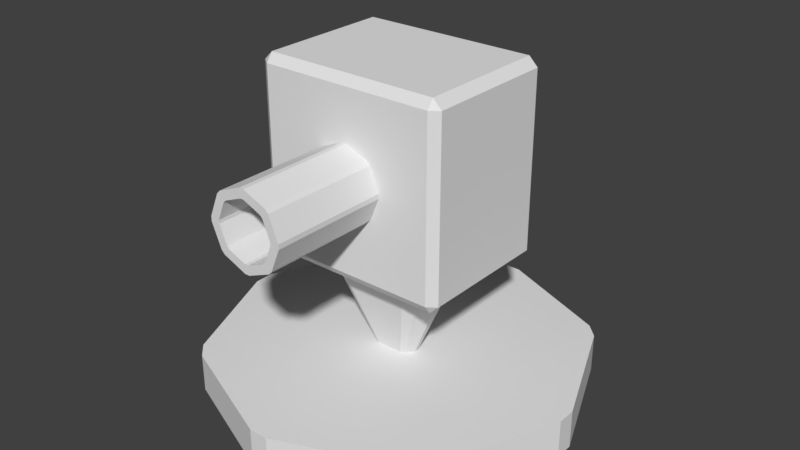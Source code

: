 # Source: tower.blend  (saved by Blender 2.79.0; exported with 4.5.12 LTS)
import bpy
from mathutils import Matrix  # noqa: F401  (used for matrix-valued properties, if any)

bpy.ops.wm.read_factory_settings(use_empty=True)
scene = bpy.context.scene
scene.name = 'Scene'

# ---- collections
col_collection_1 = bpy.data.collections.new('Collection 1'); scene.collection.children.link(col_collection_1)

# ---- materials (node trees are filled in below, after node groups)
mat_towerglass = bpy.data.materials.new('towerGlass')
mat_towerglass.alpha_threshold = 0.0
mat_towerglass.use_transparent_shadow = False
mat_towerglass.roughness = 0.5
mat_toweropaque = bpy.data.materials.new('towerOpaque')
mat_toweropaque.alpha_threshold = 0.0
mat_toweropaque.use_transparent_shadow = False
mat_toweropaque.roughness = 0.5

# ---- material node trees

# ---- world
world_world = bpy.data.worlds.new('World'); scene.world = world_world
world_world.color = (0.05088, 0.05088, 0.05088)
world_world.use_sun_shadow = False
world_world.sun_shadow_jitter_overblur = 0.0
world_world.cycles.sampling_method = 'MANUAL'

# ---- meshes
me_cylinder = bpy.data.meshes.new('Cylinder')
me_cylinder.from_pydata([(-0.02444, -8.649e-06, -0.4899), (0.02444, -8.649e-06, -0.4899), (0.02444, 0.09999, -0.4899), (-0.02444, 0.09999, -0.4899), (0.3291, -6.421e-06, -0.3637), (0.3637, -5.81e-06, -0.3291), (0.3637, 0.09999, -0.3291), (0.3291, 0.09999, -0.3637), (0.4899, -4.315e-07, -0.02444), (0.4899, 4.315e-07, 0.02444), (0.4899, 0.1, 0.02444), (0.4899, 0.1, -0.02444), (0.3637, 5.81e-06, 0.3291), (0.3291, 6.421e-06, 0.3637), (0.3291, 0.1, 0.3637), (0.3637, 0.1, 0.3291), (0.02444, 8.649e-06, 0.4899), (-0.02444, 8.649e-06, 0.4899), (-0.02444, 0.1, 0.4899), (0.02444, 0.1, 0.4899), (-0.3291, 6.421e-06, 0.3637), (-0.3637, 5.81e-06, 0.3291), (-0.3637, 0.1, 0.3291), (-0.3291, 0.1, 0.3637), (-0.4899, 4.315e-07, 0.02444), (-0.4899, -4.315e-07, -0.02444), (-0.4899, 0.1, -0.02444), (-0.4899, 0.1, 0.02444), (-0.3637, -5.81e-06, -0.3291), (-0.3291, -6.421e-06, -0.3637), (-0.3291, 0.09999, -0.3637), (-0.3637, 0.09999, -0.3291)], [], [(29, 30, 3, 0), (9, 10, 15, 12), (13, 14, 19, 16), (17, 18, 23, 20), (21, 22, 27, 24), (25, 26, 31, 28), (5, 6, 11, 8), (6, 7, 2, 3, 30, 31, 26, 27, 22, 23, 18, 19, 14, 15, 10, 11), (1, 2, 7, 4), (0, 3, 2, 1), (6, 5, 4, 7), (10, 9, 8, 11), (14, 13, 12, 15), (18, 17, 16, 19), (22, 21, 20, 23), (26, 25, 24, 27), (30, 29, 28, 31), (0, 1, 4, 5, 8, 9, 12, 13, 16, 17, 20, 21, 24, 25, 28, 29)])
_uv = me_cylinder.uv_layers.new(name='UVMap')
_uv.uv.foreach_set('vector', [0.0, 0.0, 1.0, 0.0, 1.0, 1.0, 0.0, 1.0, 0.0, 0.0, 1.0, 0.0, 1.0, 1.0, 0.0, 1.0, 0.0, 0.0, 1.0, 0.0, 1.0, 1.0, 0.0, 1.0, 0.0, 0.0, 1.0, 0.0, 1.0, 1.0, 0.0, 1.0, 0.0, 0.0, 1.0, 0.0, 1.0, 1.0, 0.0, 1.0, 0.0, 0.0, 1.0, 0.0, 1.0, 1.0, 0.0, 1.0, 0.0, 0.0, 1.0, 0.0, 1.0, 1.0, 0.0, 1.0, 0.5, 1.0, 0.6913, 0.9619, 0.8536, 0.8536, 0.9619, 0.6913, 1.0, 0.5, 0.9619, 0.3087, 0.8536, 0.1464, 0.6913, 0.03806, 0.5, 0.0, 0.3087, 0.03806, 0.1464, 0.1464, 0.03806, 0.3087, 0.0, 0.5, 0.03806, 0.6913, 0.1464, 0.8536, 0.3087, 0.9619, 0.0, 0.0, 1.0, 0.0, 1.0, 1.0, 0.0, 1.0, 0.0, 0.0, 1.0, 0.0, 1.0, 1.0, 0.0, 1.0, 0.0, 0.0, 1.0, 0.0, 1.0, 1.0, 0.0, 1.0, 0.0, 0.0, 1.0, 0.0, 1.0, 1.0, 0.0, 1.0, 0.0, 0.0, 1.0, 0.0, 1.0, 1.0, 0.0, 1.0, 0.0, 0.0, 1.0, 0.0, 1.0, 1.0, 0.0, 1.0, 0.0, 0.0, 1.0, 0.0, 1.0, 1.0, 0.0, 1.0, 0.0, 0.0, 1.0, 0.0, 1.0, 1.0, 0.0, 1.0, 0.0, 0.0, 1.0, 0.0, 1.0, 1.0, 0.0, 1.0, 0.5, 1.0, 0.6913, 0.9619, 0.8536, 0.8536, 0.9619, 0.6913, 1.0, 0.5, 0.9619, 0.3087, 0.8536, 0.1464, 0.6913, 0.03806, 0.5, 0.0, 0.3087, 0.03806, 0.1464, 0.1464, 0.03806, 0.3087, 0.0, 0.5, 0.03806, 0.6913, 0.1464, 0.8536, 0.3087, 0.9619])
me_cylinder.use_remesh_preserve_volume = False
me_cylinder.use_remesh_preserve_attributes = False
me_cylinder.use_mirror_vertex_groups = False
me_cylinder.update()
me_cylinder_001 = bpy.data.meshes.new('Cylinder.001')
me_cylinder_001.from_pydata([(-0.02568, -7.842e-07, -0.04442), (-0.01332, -8.85e-07, -0.05013), (0.01332, -8.85e-07, -0.05013), (0.02568, -7.842e-07, -0.04442), (0.07447, 0.25, -0.1288), (0.03862, 0.25, -0.1454), (-0.03862, 0.25, -0.1454), (-0.07447, 0.25, -0.1288), (0.06092, 7.802e-08, 0.004419), (0.06092, 2.796e-07, 0.01584), (0.04761, 6.054e-07, 0.03429), (0.03525, 7.062e-07, 0.04), (0.1022, 0.25, 0.116), (0.1381, 0.25, 0.09944), (0.1767, 0.25, 0.04593), (0.1767, 0.25, 0.01281), (-0.03525, 7.062e-07, 0.04), (-0.04761, 6.054e-07, 0.03429), (-0.06092, 2.796e-07, 0.01584), (-0.06092, 7.801e-08, 0.004419), (-0.1767, 0.25, 0.01281), (-0.1767, 0.25, 0.04593), (-0.1381, 0.25, 0.09944), (-0.1022, 0.25, 0.116)], [], [(3, 4, 15, 8), (21, 18, 17, 22), (13, 10, 9, 14), (12, 13, 14, 15, 4, 5, 6, 7, 20, 21, 22, 23), (19, 20, 7, 0), (11, 12, 23, 16), (1, 6, 5, 2), (0, 7, 6, 1), (4, 3, 2, 5), (12, 11, 10, 13), (8, 15, 14, 9), (20, 19, 18, 21), (16, 23, 22, 17), (0, 1, 2, 3, 8, 9, 10, 11, 16, 17, 18, 19)])
_uv = me_cylinder_001.uv_layers.new(name='UVMap')
_uv.uv.foreach_set('vector', [0.0, 0.0, 1.0, 0.0, 1.0, 1.0, 0.0, 1.0, 0.0, 0.0, 1.0, 0.0, 1.0, 1.0, 0.0, 1.0, 0.0, 0.0, 1.0, 0.0, 1.0, 1.0, 0.0, 1.0, 0.5, 1.0, 0.75, 0.933, 0.933, 0.75, 1.0, 0.5, 0.933, 0.25, 0.75, 0.06699, 0.5, 0.0, 0.25, 0.06699, 0.06699, 0.25, 0.0, 0.5, 0.06699, 0.75, 0.25, 0.933, 0.0, 0.0, 1.0, 0.0, 1.0, 1.0, 0.0, 1.0, 0.0, 0.0, 1.0, 0.0, 1.0, 1.0, 0.0, 1.0, 0.0, 0.0, 1.0, 0.0, 1.0, 1.0, 0.0, 1.0, 0.0, 0.0, 1.0, 0.0, 1.0, 1.0, 0.0, 1.0, 0.0, 0.0, 1.0, 0.0, 1.0, 1.0, 0.0, 1.0, 0.0, 0.0, 1.0, 0.0, 1.0, 1.0, 0.0, 1.0, 0.0, 0.0, 1.0, 0.0, 1.0, 1.0, 0.0, 1.0, 0.0, 0.0, 1.0, 0.0, 1.0, 1.0, 0.0, 1.0, 0.0, 0.0, 1.0, 0.0, 1.0, 1.0, 0.0, 1.0, 0.5, 1.0, 0.75, 0.933, 0.933, 0.75, 1.0, 0.5, 0.933, 0.25, 0.75, 0.06699, 0.5, 0.0, 0.25, 0.06699, 0.06699, 0.25, 0.0, 0.5, 0.06699, 0.75, 0.25, 0.933])
me_cylinder_001.use_remesh_preserve_volume = False
me_cylinder_001.use_remesh_preserve_attributes = False
me_cylinder_001.use_mirror_vertex_groups = False
me_cylinder_001.update()
me_cube_001 = bpy.data.meshes.new('Cube.001')
me_cube_001.from_pydata([(-0.227, 3.006e-06, 0.1703), (-0.227, 0.02296, 0.1875), (-0.25, 0.02296, 0.1703), (-0.227, 0.477, 0.1875), (-0.227, 0.5, 0.1703), (-0.25, 0.477, 0.1703), (-0.227, -3.006e-06, -0.1703), (-0.25, 0.02296, -0.1703), (-0.227, 0.02296, -0.1875), (-0.227, 0.5, -0.1703), (-0.227, 0.477, -0.1875), (-0.25, 0.477, -0.1703), (0.227, 3.006e-06, 0.1703), (0.25, 0.02296, 0.1703), (0.227, 0.02296, 0.1875), (0.227, 0.5, 0.1703), (0.227, 0.477, 0.1875), (0.25, 0.477, 0.1703), (0.227, -3.006e-06, -0.1703), (0.227, 0.02296, -0.1875), (0.25, 0.02296, -0.1703), (0.227, 0.5, -0.1703), (0.25, 0.477, -0.1703), (0.227, 0.477, -0.1875)], [], [(14, 16, 3, 1), (20, 22, 17, 13), (21, 9, 4, 15), (2, 5, 11, 7), (8, 10, 23, 19), (0, 1, 2), (3, 4, 5), (6, 7, 8), (9, 10, 11), (12, 13, 14), (15, 16, 17), (18, 19, 20), (21, 22, 23), (6, 0, 2, 7), (1, 3, 5, 2), (4, 9, 11, 5), (10, 8, 7, 11), (18, 6, 8, 19), (9, 21, 23, 10), (22, 20, 19, 23), (12, 18, 20, 13), (21, 15, 17, 22), (16, 14, 13, 17), (0, 12, 14, 1), (15, 4, 3, 16), (6, 18, 12, 0)])
_uv = me_cube_001.uv_layers.new(name='UVMap')
_uv.uv.foreach_set('vector', [0.0, 0.0, 1.0, 0.0, 1.0, 1.0, 0.0, 1.0, 0.0, 0.0, 1.0, 0.0, 1.0, 1.0, 0.0, 1.0, 0.0, 0.0, 1.0, 0.0, 1.0, 1.0, 0.0, 1.0, 0.0, 0.0, 1.0, 0.0, 1.0, 1.0, 0.0, 1.0, 0.0, 0.0, 1.0, 0.0, 1.0, 1.0, 0.0, 1.0, 0.0, 0.0, 1.0, 0.0, 1.0, 1.0, 0.0, 0.0, 1.0, 0.0, 1.0, 1.0, 0.0, 0.0, 1.0, 0.0, 1.0, 1.0, 0.0, 0.0, 1.0, 0.0, 1.0, 1.0, 0.0, 0.0, 1.0, 0.0, 1.0, 1.0, 0.0, 0.0, 1.0, 0.0, 1.0, 1.0, 0.0, 0.0, 1.0, 0.0, 1.0, 1.0, 0.0, 0.0, 1.0, 0.0, 1.0, 1.0, 0.0, 0.0, 1.0, 0.0, 1.0, 1.0, 0.0, 1.0, 0.0, 0.0, 1.0, 0.0, 1.0, 1.0, 0.0, 1.0, 0.0, 0.0, 1.0, 0.0, 1.0, 1.0, 0.0, 1.0, 0.0, 0.0, 1.0, 0.0, 1.0, 1.0, 0.0, 1.0, 0.0, 0.0, 1.0, 0.0, 1.0, 1.0, 0.0, 1.0, 0.0, 0.0, 1.0, 0.0, 1.0, 1.0, 0.0, 1.0, 0.0, 0.0, 1.0, 0.0, 1.0, 1.0, 0.0, 1.0, 0.0, 0.0, 1.0, 0.0, 1.0, 1.0, 0.0, 1.0, 0.0, 0.0, 1.0, 0.0, 1.0, 1.0, 0.0, 1.0, 0.0, 0.0, 1.0, 0.0, 1.0, 1.0, 0.0, 1.0, 0.0, 0.0, 1.0, 0.0, 1.0, 1.0, 0.0, 1.0, 0.0, 0.0, 1.0, 0.0, 1.0, 1.0, 0.0, 1.0, 0.0, 0.0, 1.0, 0.0, 1.0, 1.0, 0.0, 1.0])
me_cube_001.materials.append(mat_towerglass)
me_cube_001.materials.append(mat_toweropaque)
me_cube_001.use_remesh_preserve_volume = False
me_cube_001.use_remesh_preserve_attributes = False
me_cube_001.use_mirror_vertex_groups = False
me_cube_001.update()
me_cube_002 = bpy.data.meshes.new('Cube.002')
me_cube_002.from_pydata([(-0.2157, -0.2375, 0.1618), (-0.2157, -0.2157, 0.1781), (-0.2375, -0.2157, 0.1618), (-0.2157, 0.2157, 0.1781), (-0.2157, 0.2375, 0.1618), (-0.2375, 0.2157, 0.1618), (-0.2157, -0.2375, -0.1618), (-0.2375, -0.2157, -0.1618), (-0.2157, -0.2157, -0.1781), (-0.2157, 0.2375, -0.1618), (-0.2157, 0.2157, -0.1781), (-0.2375, 0.2157, -0.1618), (0.2157, -0.2375, 0.1618), (0.2375, -0.2157, 0.1618), (0.2157, -0.2157, 0.1781), (0.2157, 0.2375, 0.1618), (0.2157, 0.2157, 0.1781), (0.2375, 0.2157, 0.1618), (0.2157, -0.2375, -0.1618), (0.2157, -0.2157, -0.1781), (0.2375, -0.2157, -0.1618), (0.2157, 0.2375, -0.1618), (0.2375, 0.2157, -0.1618), (0.2157, 0.2157, -0.1781)], [], [(14, 16, 3, 1), (20, 22, 17, 13), (21, 9, 4, 15), (2, 5, 11, 7), (8, 10, 23, 19), (0, 1, 2), (3, 4, 5), (6, 7, 8), (9, 10, 11), (12, 13, 14), (15, 16, 17), (18, 19, 20), (21, 22, 23), (6, 0, 2, 7), (1, 3, 5, 2), (4, 9, 11, 5), (10, 8, 7, 11), (18, 6, 8, 19), (9, 21, 23, 10), (22, 20, 19, 23), (12, 18, 20, 13), (21, 15, 17, 22), (16, 14, 13, 17), (0, 12, 14, 1), (15, 4, 3, 16), (6, 18, 12, 0)])
_uv = me_cube_002.uv_layers.new(name='UVMap')
_uv.uv.foreach_set('vector', [0.0, 0.0, 1.0, 0.0, 1.0, 1.0, 0.0, 1.0, 0.0, 0.0, 1.0, 0.0, 1.0, 1.0, 0.0, 1.0, 0.0, 0.0, 1.0, 0.0, 1.0, 1.0, 0.0, 1.0, 0.0, 0.0, 1.0, 0.0, 1.0, 1.0, 0.0, 1.0, 0.0, 0.0, 1.0, 0.0, 1.0, 1.0, 0.0, 1.0, 0.0, 0.0, 1.0, 0.0, 1.0, 1.0, 0.0, 0.0, 1.0, 0.0, 1.0, 1.0, 0.0, 0.0, 1.0, 0.0, 1.0, 1.0, 0.0, 0.0, 1.0, 0.0, 1.0, 1.0, 0.0, 0.0, 1.0, 0.0, 1.0, 1.0, 0.0, 0.0, 1.0, 0.0, 1.0, 1.0, 0.0, 0.0, 1.0, 0.0, 1.0, 1.0, 0.0, 0.0, 1.0, 0.0, 1.0, 1.0, 0.0, 0.0, 1.0, 0.0, 1.0, 1.0, 0.0, 1.0, 0.0, 0.0, 1.0, 0.0, 1.0, 1.0, 0.0, 1.0, 0.0, 0.0, 1.0, 0.0, 1.0, 1.0, 0.0, 1.0, 0.0, 0.0, 1.0, 0.0, 1.0, 1.0, 0.0, 1.0, 0.0, 0.0, 1.0, 0.0, 1.0, 1.0, 0.0, 1.0, 0.0, 0.0, 1.0, 0.0, 1.0, 1.0, 0.0, 1.0, 0.0, 0.0, 1.0, 0.0, 1.0, 1.0, 0.0, 1.0, 0.0, 0.0, 1.0, 0.0, 1.0, 1.0, 0.0, 1.0, 0.0, 0.0, 1.0, 0.0, 1.0, 1.0, 0.0, 1.0, 0.0, 0.0, 1.0, 0.0, 1.0, 1.0, 0.0, 1.0, 0.0, 0.0, 1.0, 0.0, 1.0, 1.0, 0.0, 1.0, 0.0, 0.0, 1.0, 0.0, 1.0, 1.0, 0.0, 1.0, 0.0, 0.0, 1.0, 0.0, 1.0, 1.0, 0.0, 1.0])
me_cube_002.materials.append(mat_towerglass)
me_cube_002.use_remesh_preserve_volume = False
me_cube_002.use_remesh_preserve_attributes = False
me_cube_002.use_mirror_vertex_groups = False
me_cube_002.update()
me_cylinder_002 = bpy.data.meshes.new('Cylinder.002')
me_cylinder_002.from_pydata([(-0.005979, 0.09752, -1.706e-06), (0.005979, 0.09752, -1.706e-06), (0.005979, 0.09753, 0.3), (-0.005979, 0.09753, 0.3), (0.06473, 0.07319, -1.28e-06), (0.07319, 0.06473, -1.132e-06), (0.07319, 0.06474, 0.3), (0.06473, 0.07319, 0.3), (0.09752, 0.005979, -1.046e-07), (0.09752, -0.005979, 1.046e-07), (0.09752, -0.005974, 0.3), (0.09752, 0.005984, 0.3), (0.07319, -0.06473, 1.132e-06), (0.06473, -0.07319, 1.28e-06), (0.06473, -0.07318, 0.3), (0.07319, -0.06473, 0.3), (0.005979, -0.09752, 1.706e-06), (-0.005979, -0.09752, 1.706e-06), (-0.005979, -0.09752, 0.3), (0.005979, -0.09752, 0.3), (-0.06473, -0.07319, 1.28e-06), (-0.07319, -0.06473, 1.132e-06), (-0.07319, -0.06473, 0.3), (-0.06473, -0.07318, 0.3), (-0.09752, -0.005979, 1.046e-07), (-0.09752, 0.005979, -1.046e-07), (-0.09752, 0.005984, 0.3), (-0.09752, -0.005974, 0.3), (-0.07319, 0.06473, -1.132e-06), (-0.06473, 0.07319, -1.28e-06), (-0.06473, 0.07319, 0.3), (-0.07319, 0.06474, 0.3), (-0.004553, 0.07427, 0.3), (0.004553, 0.07427, 0.3), (0.04929, 0.05574, 0.3), (0.05573, 0.0493, 0.3), (0.07426, 0.004558, 0.3), (0.07426, -0.004548, 0.3), (0.05573, -0.04929, 0.3), (0.04929, -0.05573, 0.3), (0.004553, -0.07426, 0.3), (-0.004553, -0.07426, 0.3), (-0.04929, -0.05573, 0.3), (-0.05573, -0.04929, 0.3), (-0.07426, -0.004548, 0.3), (-0.07426, 0.004558, 0.3), (-0.05573, 0.0493, 0.3), (-0.04929, 0.05574, 0.3), (-0.004553, 0.07426, 0.08832), (0.004553, 0.07426, 0.08832), (0.04929, 0.05573, 0.08832), (0.05573, 0.04929, 0.08832), (0.07426, 0.004554, 0.08832), (0.07426, -0.004551, 0.08832), (0.05573, -0.04929, 0.08832), (0.04929, -0.05573, 0.08832), (0.004553, -0.07426, 0.08832), (-0.004553, -0.07426, 0.08832), (-0.04929, -0.05573, 0.08832), (-0.05573, -0.04929, 0.08832), (-0.07426, -0.004551, 0.08832), (-0.07426, 0.004554, 0.08832), (-0.05573, 0.04929, 0.08832), (-0.04929, 0.05573, 0.08832)], [], [(29, 30, 3, 0), (9, 10, 15, 12), (13, 14, 19, 16), (17, 18, 23, 20), (21, 22, 27, 24), (25, 26, 31, 28), (5, 6, 11, 8), (2, 3, 32, 33), (1, 2, 7, 4), (0, 3, 2, 1), (6, 5, 4, 7), (10, 9, 8, 11), (14, 13, 12, 15), (18, 17, 16, 19), (22, 21, 20, 23), (26, 25, 24, 27), (30, 29, 28, 31), (0, 1, 4, 5, 8, 9, 12, 13, 16, 17, 20, 21, 24, 25, 28, 29), (45, 44, 60, 61), (15, 10, 37, 38), (7, 2, 33, 34), (3, 30, 47, 32), (6, 7, 34, 35), (14, 15, 38, 39), (11, 6, 35, 36), (22, 23, 42, 43), (30, 31, 46, 47), (31, 26, 45, 46), (27, 22, 43, 44), (23, 18, 41, 42), (10, 11, 36, 37), (18, 19, 40, 41), (19, 14, 39, 40), (26, 27, 44, 45), (51, 50, 49, 48, 63, 62, 61, 60, 59, 58, 57, 56, 55, 54, 53, 52), (40, 39, 55, 56), (47, 46, 62, 63), (33, 32, 48, 49), (38, 37, 53, 54), (34, 33, 49, 50), (35, 34, 50, 51), (32, 47, 63, 48), (37, 36, 52, 53), (36, 35, 51, 52), (39, 38, 54, 55), (46, 45, 61, 62), (41, 40, 56, 57), (44, 43, 59, 60), (43, 42, 58, 59), (42, 41, 57, 58)])
_uv = me_cylinder_002.uv_layers.new(name='UVMap')
_uv.uv.foreach_set('vector', [0.0, 0.0, 1.0, 0.0, 1.0, 1.0, 0.0, 1.0, 0.0, 0.0, 1.0, 0.0, 1.0, 1.0, 0.0, 1.0, 0.0, 0.0, 1.0, 0.0, 1.0, 1.0, 0.0, 1.0, 0.0, 0.0, 1.0, 0.0, 1.0, 1.0, 0.0, 1.0, 0.0, 0.0, 1.0, 0.0, 1.0, 1.0, 0.0, 1.0, 0.0, 0.0, 1.0, 0.0, 1.0, 1.0, 0.0, 1.0, 0.0, 0.0, 1.0, 0.0, 1.0, 1.0, 0.0, 1.0, 0.0, 0.0, 1.0, 0.0, 1.0, 1.0, 0.0, 1.0, 0.0, 0.0, 1.0, 0.0, 1.0, 1.0, 0.0, 1.0, 0.0, 0.0, 1.0, 0.0, 1.0, 1.0, 0.0, 1.0, 0.0, 0.0, 1.0, 0.0, 1.0, 1.0, 0.0, 1.0, 0.0, 0.0, 1.0, 0.0, 1.0, 1.0, 0.0, 1.0, 0.0, 0.0, 1.0, 0.0, 1.0, 1.0, 0.0, 1.0, 0.0, 0.0, 1.0, 0.0, 1.0, 1.0, 0.0, 1.0, 0.0, 0.0, 1.0, 0.0, 1.0, 1.0, 0.0, 1.0, 0.0, 0.0, 1.0, 0.0, 1.0, 1.0, 0.0, 1.0, 0.0, 0.0, 1.0, 0.0, 1.0, 1.0, 0.0, 1.0, 0.5, 1.0, 0.6913, 0.9619, 0.8536, 0.8536, 0.9619, 0.6913, 1.0, 0.5, 0.9619, 0.3087, 0.8536, 0.1464, 0.6913, 0.03806, 0.5, 0.0, 0.3087, 0.03806, 0.1464, 0.1464, 0.03806, 0.3087, 0.0, 0.5, 0.03806, 0.6913, 0.1464, 0.8536, 0.3087, 0.9619, 0.0, 0.0, 1.0, 0.0, 1.0, 1.0, 0.0, 1.0, 0.0, 0.0, 1.0, 0.0, 1.0, 1.0, 0.0, 1.0, 0.0, 0.0, 1.0, 0.0, 1.0, 1.0, 0.0, 1.0, 0.0, 0.0, 1.0, 0.0, 1.0, 1.0, 0.0, 1.0, 0.0, 0.0, 1.0, 0.0, 1.0, 1.0, 0.0, 1.0, 0.0, 0.0, 1.0, 0.0, 1.0, 1.0, 0.0, 1.0, 0.0, 0.0, 1.0, 0.0, 1.0, 1.0, 0.0, 1.0, 0.0, 0.0, 1.0, 0.0, 1.0, 1.0, 0.0, 1.0, 0.0, 0.0, 1.0, 0.0, 1.0, 1.0, 0.0, 1.0, 0.0, 0.0, 1.0, 0.0, 1.0, 1.0, 0.0, 1.0, 0.0, 0.0, 1.0, 0.0, 1.0, 1.0, 0.0, 1.0, 0.0, 0.0, 1.0, 0.0, 1.0, 1.0, 0.0, 1.0, 0.0, 0.0, 1.0, 0.0, 1.0, 1.0, 0.0, 1.0, 0.0, 0.0, 1.0, 0.0, 1.0, 1.0, 0.0, 1.0, 0.0, 0.0, 1.0, 0.0, 1.0, 1.0, 0.0, 1.0, 0.0, 0.0, 1.0, 0.0, 1.0, 1.0, 0.0, 1.0, 0.5, 1.0, 0.6913, 0.9619, 0.8536, 0.8536, 0.9619, 0.6913, 1.0, 0.5, 0.9619, 0.3087, 0.8536, 0.1464, 0.6913, 0.03806, 0.5, 0.0, 0.3087, 0.03806, 0.1464, 0.1464, 0.03806, 0.3087, 0.0, 0.5, 0.03806, 0.6913, 0.1464, 0.8536, 0.3087, 0.9619, 0.0, 0.0, 1.0, 0.0, 1.0, 1.0, 0.0, 1.0, 0.0, 0.0, 1.0, 0.0, 1.0, 1.0, 0.0, 1.0, 0.0, 0.0, 1.0, 0.0, 1.0, 1.0, 0.0, 1.0, 0.0, 0.0, 1.0, 0.0, 1.0, 1.0, 0.0, 1.0, 0.0, 0.0, 1.0, 0.0, 1.0, 1.0, 0.0, 1.0, 0.0, 0.0, 1.0, 0.0, 1.0, 1.0, 0.0, 1.0, 0.0, 0.0, 1.0, 0.0, 1.0, 1.0, 0.0, 1.0, 0.0, 0.0, 1.0, 0.0, 1.0, 1.0, 0.0, 1.0, 0.0, 0.0, 1.0, 0.0, 1.0, 1.0, 0.0, 1.0, 0.0, 0.0, 1.0, 0.0, 1.0, 1.0, 0.0, 1.0, 0.0, 0.0, 1.0, 0.0, 1.0, 1.0, 0.0, 1.0, 0.0, 0.0, 1.0, 0.0, 1.0, 1.0, 0.0, 1.0, 0.0, 0.0, 1.0, 0.0, 1.0, 1.0, 0.0, 1.0, 0.0, 0.0, 1.0, 0.0, 1.0, 1.0, 0.0, 1.0, 0.0, 0.0, 1.0, 0.0, 1.0, 1.0, 0.0, 1.0])
me_cylinder_002.use_remesh_preserve_volume = False
me_cylinder_002.use_remesh_preserve_attributes = False
me_cylinder_002.use_mirror_vertex_groups = False
me_cylinder_002.update()

# ---- objects
ob_tower = bpy.data.objects.new('tower', None)
ob_base = bpy.data.objects.new('base', me_cylinder)
ob_stand = bpy.data.objects.new('stand', me_cylinder_001)
ob_body = bpy.data.objects.new('body', me_cube_001)
ob_energy = bpy.data.objects.new('energy', me_cube_002)
ob_barrel = bpy.data.objects.new('barrel', me_cylinder_002)

# ---- transforms, parenting, visibility, modifiers, constraints
ob_tower.location = (0.0, 0.0, 0.0)
ob_tower.rotation_euler = (1.571, -0.0, 0.0)
ob_tower.empty_image_offset = (0.0, 0.0)
ob_tower.lineart.crease_threshold = 0.0
ob_base.parent = ob_tower
ob_base.location = (0.0, 0.0, 0.0)
ob_base.lineart.crease_threshold = 0.0
ob_stand.parent = ob_base
ob_stand.location = (-5.262e-12, 0.1, -1.765e-06)
ob_stand.lineart.crease_threshold = 0.0
ob_body.parent = ob_stand
ob_body.matrix_parent_inverse = Matrix(((1.0, 0.0, 0.0, 5.262e-12), (0.0, 1.0, 0.0, -0.1), (0.0, 0.0, 1.0, 1.765e-06), (0.0, 0.0, 0.0, 1.0)))
ob_body.location = (-1.842e-11, 0.35, -6.179e-06)
ob_body.lineart.crease_threshold = 0.0
ob_energy.parent = ob_body
ob_energy.matrix_parent_inverse = Matrix(((1.0, 0.0, 0.0, 1.842e-11), (0.0, 1.0, 0.0, -0.35), (0.0, 0.0, 1.0, 6.179e-06), (0.0, 0.0, 0.0, 1.0)))
ob_energy.location = (-1.971e-09, 0.5875, -1.036e-05)
ob_energy.lineart.crease_threshold = 0.0
ob_barrel.parent = ob_body
ob_barrel.matrix_parent_inverse = Matrix(((1.0, 0.0, 0.0, 1.842e-11), (0.0, 1.0, 0.0, -0.35), (0.0, 0.0, 1.0, 6.179e-06), (0.0, 0.0, 0.0, 1.0)))
ob_barrel.location = (-3.157e-11, 0.6, 0.1875)
ob_barrel.lineart.crease_threshold = 0.0

# ---- collection membership
col_collection_1.objects.link(ob_tower)
col_collection_1.objects.link(ob_base)
col_collection_1.objects.link(ob_stand)
col_collection_1.objects.link(ob_body)
col_collection_1.objects.link(ob_energy)
col_collection_1.objects.link(ob_barrel)

# ---- scene / render settings (as saved in the file)
scene.frame_start = 1; scene.frame_end = 250; scene.frame_set(1)
scene.render.engine = 'BLENDER_EEVEE_NEXT'
scene.render.resolution_percentage = 50
scene.render.dither_intensity = 0.0
scene.cycles.use_denoising = False
scene.cycles.samples = 128
scene.cycles.sampling_pattern = 'TABULATED_SOBOL'
scene.cycles.light_sampling_threshold = 0.0
scene.cycles.use_adaptive_sampling = False
scene.cycles.use_light_tree = False
scene.cycles.blur_glossy = 0.0
scene.cycles.sample_clamp_indirect = 0.0
scene.view_settings.view_transform = 'Standard'
bpy.context.view_layer.update()

# ---- added for rendering (the .blend has no active camera and no usable light): camera, sun
cam_auto = bpy.data.cameras.new('AutoCamera')
cam_auto.lens = 50.0
cam_auto.sensor_width = 36.0
cam_auto.clip_end = 1000.0
ob_auto_camera = bpy.data.objects.new('AutoCamera', cam_auto)
scene.collection.objects.link(ob_auto_camera)
ob_auto_camera.location = (1.50398, -1.80478, 1.62818)
ob_auto_camera.rotation_euler = (1.09748, -7.21219e-08, 0.694738)
scene.camera = ob_auto_camera
light_auto_sun = bpy.data.lights.new('AutoSun', 'SUN')
light_auto_sun.energy = 3.0
light_auto_sun.angle = 0.0523599
ob_auto_sun = bpy.data.objects.new('AutoSun', light_auto_sun)
scene.collection.objects.link(ob_auto_sun)
ob_auto_sun.rotation_euler = (0.872665, 0.174533, 0.523599)
bpy.context.view_layer.update()
